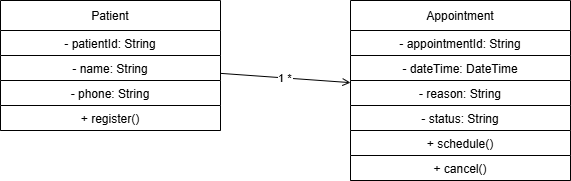

The diagram above was exported from draw.io. Its source (the exported page's mxGraphModel, read from the mxfile embedded in the PNG):
<mxGraphModel dx="1094" dy="545" grid="1" gridSize="10" guides="1" tooltips="1" connect="1" arrows="1" fold="1" page="1" pageScale="1" pageWidth="850" pageHeight="1100" math="0" shadow="0">
  <root>
    <mxCell id="0" />
    <mxCell id="1" parent="0" />
    <mxCell id="2" parent="1" style="shape=table;startSize=30;container=1;collapsible=1;childLayout=tableLayout;" value="Patient" vertex="1">
      <mxGeometry height="130" width="220" x="100" y="100" as="geometry" />
    </mxCell>
    <mxCell id="3" parent="2" style="shape=tableRow;" value="- patientId: String" vertex="1">
      <mxGeometry height="25" width="220" y="30" as="geometry" />
    </mxCell>
    <mxCell id="4" parent="2" style="shape=tableRow;" value="- name: String" vertex="1">
      <mxGeometry height="25" width="220" y="55" as="geometry" />
    </mxCell>
    <mxCell id="5" parent="2" style="shape=tableRow;" value="- phone: String" vertex="1">
      <mxGeometry height="25" width="220" y="80" as="geometry" />
    </mxCell>
    <mxCell id="6" parent="2" style="shape=tableRow;" value="+ register()" vertex="1">
      <mxGeometry height="25" width="220" y="105" as="geometry" />
    </mxCell>
    <mxCell id="7" parent="1" style="shape=table;startSize=30;container=1;collapsible=1;childLayout=tableLayout;" value="Appointment" vertex="1">
      <mxGeometry height="180" width="220" x="450" y="100" as="geometry" />
    </mxCell>
    <mxCell id="8" parent="7" style="shape=tableRow;" value="- appointmentId: String" vertex="1">
      <mxGeometry height="25" width="220" y="30" as="geometry" />
    </mxCell>
    <mxCell id="9" parent="7" style="shape=tableRow;" value="- dateTime: DateTime" vertex="1">
      <mxGeometry height="25" width="220" y="55" as="geometry" />
    </mxCell>
    <mxCell id="10" parent="7" style="shape=tableRow;" value="- reason: String" vertex="1">
      <mxGeometry height="25" width="220" y="80" as="geometry" />
    </mxCell>
    <mxCell id="11" parent="7" style="shape=tableRow;" value="- status: String" vertex="1">
      <mxGeometry height="25" width="220" y="105" as="geometry" />
    </mxCell>
    <mxCell id="12" parent="7" style="shape=tableRow;" value="+ schedule()" vertex="1">
      <mxGeometry height="25" width="220" y="130" as="geometry" />
    </mxCell>
    <mxCell id="13" parent="7" style="shape=tableRow;" value="+ cancel()" vertex="1">
      <mxGeometry height="25" width="220" y="155" as="geometry" />
    </mxCell>
    <mxCell id="14" edge="1" parent="1" source="2" style="endArrow=open;endFill=0;" target="7" value="1     *">
      <mxGeometry relative="1" as="geometry" />
    </mxCell>
  </root>
</mxGraphModel>